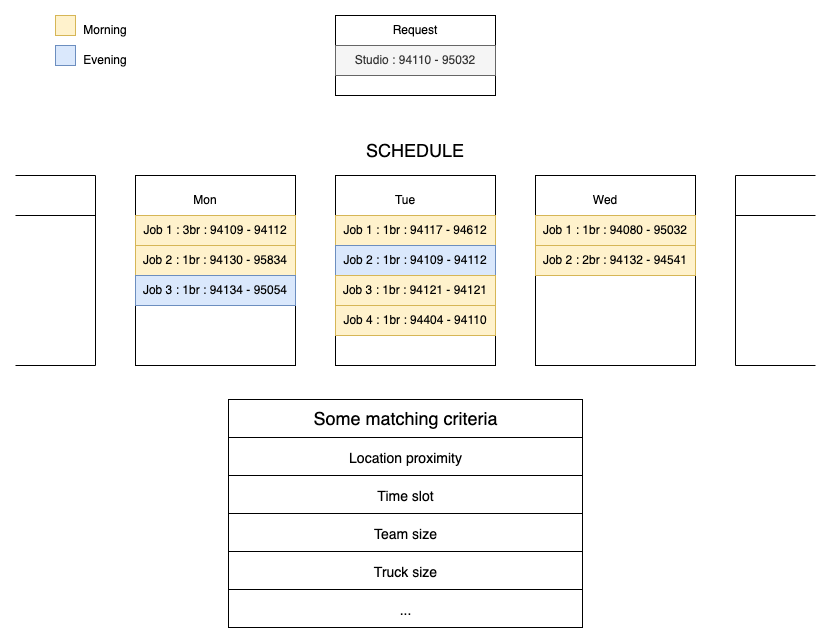

The diagram above was exported from draw.io. Its source (the exported page's mxGraphModel, read from the mxfile embedded in the PNG):
<mxGraphModel dx="1028" dy="675" grid="0" gridSize="10" guides="1" tooltips="1" connect="1" arrows="1" fold="1" page="1" pageScale="1" pageWidth="850" pageHeight="1100" math="0" shadow="0">
  <root>
    <mxCell id="0" />
    <mxCell id="1" parent="0" />
    <mxCell id="n600fGBHstZis4mow5Ko-6" value="" style="rounded=0;whiteSpace=wrap;html=1;" vertex="1" parent="1">
      <mxGeometry x="140" y="200" width="160" height="190" as="geometry" />
    </mxCell>
    <mxCell id="n600fGBHstZis4mow5Ko-7" value="Mon" style="text;html=1;strokeColor=none;fillColor=none;align=center;verticalAlign=middle;whiteSpace=wrap;rounded=0;" vertex="1" parent="1">
      <mxGeometry x="180" y="210" width="60" height="30" as="geometry" />
    </mxCell>
    <mxCell id="n600fGBHstZis4mow5Ko-8" value="" style="rounded=0;whiteSpace=wrap;html=1;" vertex="1" parent="1">
      <mxGeometry x="340" y="200" width="160" height="190" as="geometry" />
    </mxCell>
    <mxCell id="n600fGBHstZis4mow5Ko-9" value="Tue" style="text;html=1;strokeColor=none;fillColor=none;align=center;verticalAlign=middle;whiteSpace=wrap;rounded=0;" vertex="1" parent="1">
      <mxGeometry x="380" y="210" width="60" height="30" as="geometry" />
    </mxCell>
    <mxCell id="n600fGBHstZis4mow5Ko-10" value="" style="rounded=0;whiteSpace=wrap;html=1;" vertex="1" parent="1">
      <mxGeometry x="540" y="200" width="160" height="190" as="geometry" />
    </mxCell>
    <mxCell id="n600fGBHstZis4mow5Ko-11" value="Wed" style="text;html=1;strokeColor=none;fillColor=none;align=center;verticalAlign=middle;whiteSpace=wrap;rounded=0;" vertex="1" parent="1">
      <mxGeometry x="580" y="210" width="60" height="30" as="geometry" />
    </mxCell>
    <mxCell id="n600fGBHstZis4mow5Ko-12" value="" style="rounded=0;whiteSpace=wrap;html=1;" vertex="1" parent="1">
      <mxGeometry x="140" y="240" width="160" height="30" as="geometry" />
    </mxCell>
    <mxCell id="n600fGBHstZis4mow5Ko-13" value="Job 1 : 3br : 94109 - 94112" style="text;html=1;strokeColor=#d6b656;fillColor=#fff2cc;align=center;verticalAlign=middle;whiteSpace=wrap;rounded=0;" vertex="1" parent="1">
      <mxGeometry x="140" y="240" width="160" height="30" as="geometry" />
    </mxCell>
    <mxCell id="n600fGBHstZis4mow5Ko-17" value="" style="rounded=0;whiteSpace=wrap;html=1;" vertex="1" parent="1">
      <mxGeometry x="140" y="270" width="160" height="30" as="geometry" />
    </mxCell>
    <mxCell id="n600fGBHstZis4mow5Ko-14" value="Job 2 : 1br : 94130 - 95834" style="text;html=1;strokeColor=#d6b656;fillColor=#fff2cc;align=center;verticalAlign=middle;whiteSpace=wrap;rounded=0;" vertex="1" parent="1">
      <mxGeometry x="140" y="270" width="160" height="30" as="geometry" />
    </mxCell>
    <mxCell id="n600fGBHstZis4mow5Ko-18" value="" style="rounded=0;whiteSpace=wrap;html=1;" vertex="1" parent="1">
      <mxGeometry x="140" y="300" width="160" height="30" as="geometry" />
    </mxCell>
    <mxCell id="n600fGBHstZis4mow5Ko-15" value="Job 3 : 1br : 94134 - 95054" style="text;html=1;strokeColor=#6c8ebf;fillColor=#dae8fc;align=center;verticalAlign=middle;whiteSpace=wrap;rounded=0;" vertex="1" parent="1">
      <mxGeometry x="140" y="300" width="160" height="30" as="geometry" />
    </mxCell>
    <mxCell id="n600fGBHstZis4mow5Ko-19" value="" style="rounded=0;whiteSpace=wrap;html=1;" vertex="1" parent="1">
      <mxGeometry x="340" y="240" width="160" height="30" as="geometry" />
    </mxCell>
    <mxCell id="n600fGBHstZis4mow5Ko-20" value="Job 1 : 1br : 94117 - 94612" style="text;html=1;strokeColor=#d6b656;fillColor=#fff2cc;align=center;verticalAlign=middle;whiteSpace=wrap;rounded=0;" vertex="1" parent="1">
      <mxGeometry x="340" y="240" width="160" height="30" as="geometry" />
    </mxCell>
    <mxCell id="n600fGBHstZis4mow5Ko-21" value="" style="rounded=0;whiteSpace=wrap;html=1;" vertex="1" parent="1">
      <mxGeometry x="340" y="270" width="160" height="30" as="geometry" />
    </mxCell>
    <mxCell id="n600fGBHstZis4mow5Ko-22" value="Job 2 : 1br : 94109 - 94112" style="text;html=1;strokeColor=#6c8ebf;fillColor=#dae8fc;align=center;verticalAlign=middle;whiteSpace=wrap;rounded=0;" vertex="1" parent="1">
      <mxGeometry x="340" y="270" width="160" height="30" as="geometry" />
    </mxCell>
    <mxCell id="n600fGBHstZis4mow5Ko-23" value="" style="rounded=0;whiteSpace=wrap;html=1;" vertex="1" parent="1">
      <mxGeometry x="340" y="300" width="160" height="30" as="geometry" />
    </mxCell>
    <mxCell id="n600fGBHstZis4mow5Ko-24" value="Job 3 : 1br : 94121 - 94121" style="text;html=1;strokeColor=#d6b656;fillColor=#fff2cc;align=center;verticalAlign=middle;whiteSpace=wrap;rounded=0;" vertex="1" parent="1">
      <mxGeometry x="340" y="300" width="160" height="30" as="geometry" />
    </mxCell>
    <mxCell id="n600fGBHstZis4mow5Ko-25" value="" style="rounded=0;whiteSpace=wrap;html=1;" vertex="1" parent="1">
      <mxGeometry x="540" y="240" width="160" height="30" as="geometry" />
    </mxCell>
    <mxCell id="n600fGBHstZis4mow5Ko-26" value="Job 1 : 1br : 94080 - 95032" style="text;html=1;strokeColor=#d6b656;fillColor=#fff2cc;align=center;verticalAlign=middle;whiteSpace=wrap;rounded=0;" vertex="1" parent="1">
      <mxGeometry x="540" y="240" width="160" height="30" as="geometry" />
    </mxCell>
    <mxCell id="n600fGBHstZis4mow5Ko-27" value="" style="rounded=0;whiteSpace=wrap;html=1;" vertex="1" parent="1">
      <mxGeometry x="540" y="270" width="160" height="30" as="geometry" />
    </mxCell>
    <mxCell id="n600fGBHstZis4mow5Ko-28" value="Job 2 : 2br : 94132 - 94541" style="text;html=1;strokeColor=#d6b656;fillColor=#fff2cc;align=center;verticalAlign=middle;whiteSpace=wrap;rounded=0;" vertex="1" parent="1">
      <mxGeometry x="540" y="270" width="160" height="30" as="geometry" />
    </mxCell>
    <mxCell id="n600fGBHstZis4mow5Ko-31" style="edgeStyle=orthogonalEdgeStyle;rounded=0;orthogonalLoop=1;jettySize=auto;html=1;exitX=0.5;exitY=1;exitDx=0;exitDy=0;" edge="1" parent="1" source="n600fGBHstZis4mow5Ko-6" target="n600fGBHstZis4mow5Ko-6">
      <mxGeometry relative="1" as="geometry" />
    </mxCell>
    <mxCell id="n600fGBHstZis4mow5Ko-32" value="" style="whiteSpace=wrap;html=1;aspect=fixed;fillColor=#fff2cc;strokeColor=#d6b656;" vertex="1" parent="1">
      <mxGeometry x="60" y="40" width="20" height="20" as="geometry" />
    </mxCell>
    <mxCell id="n600fGBHstZis4mow5Ko-33" value="" style="whiteSpace=wrap;html=1;aspect=fixed;fillColor=#dae8fc;strokeColor=#6c8ebf;" vertex="1" parent="1">
      <mxGeometry x="60" y="70" width="20" height="20" as="geometry" />
    </mxCell>
    <mxCell id="n600fGBHstZis4mow5Ko-34" value="Morning" style="text;html=1;strokeColor=none;fillColor=none;align=center;verticalAlign=middle;whiteSpace=wrap;rounded=0;" vertex="1" parent="1">
      <mxGeometry x="80" y="40" width="60" height="30" as="geometry" />
    </mxCell>
    <mxCell id="n600fGBHstZis4mow5Ko-35" value="Evening" style="text;html=1;strokeColor=none;fillColor=none;align=center;verticalAlign=middle;whiteSpace=wrap;rounded=0;" vertex="1" parent="1">
      <mxGeometry x="80" y="70" width="60" height="30" as="geometry" />
    </mxCell>
    <mxCell id="n600fGBHstZis4mow5Ko-36" value="Job 4 : 1br : 94404 - 94110" style="text;html=1;strokeColor=#d6b656;fillColor=#fff2cc;align=center;verticalAlign=middle;whiteSpace=wrap;rounded=0;" vertex="1" parent="1">
      <mxGeometry x="340" y="330" width="160" height="30" as="geometry" />
    </mxCell>
    <mxCell id="n600fGBHstZis4mow5Ko-38" value="" style="endArrow=none;html=1;rounded=0;" edge="1" parent="1">
      <mxGeometry width="50" height="50" relative="1" as="geometry">
        <mxPoint x="820" y="200" as="sourcePoint" />
        <mxPoint x="740" y="200" as="targetPoint" />
      </mxGeometry>
    </mxCell>
    <mxCell id="n600fGBHstZis4mow5Ko-39" value="" style="endArrow=none;html=1;rounded=0;" edge="1" parent="1">
      <mxGeometry width="50" height="50" relative="1" as="geometry">
        <mxPoint x="820" y="390" as="sourcePoint" />
        <mxPoint x="740" y="390" as="targetPoint" />
      </mxGeometry>
    </mxCell>
    <mxCell id="n600fGBHstZis4mow5Ko-40" value="" style="endArrow=none;html=1;rounded=0;" edge="1" parent="1">
      <mxGeometry width="50" height="50" relative="1" as="geometry">
        <mxPoint x="100" y="200" as="sourcePoint" />
        <mxPoint x="20" y="200" as="targetPoint" />
      </mxGeometry>
    </mxCell>
    <mxCell id="n600fGBHstZis4mow5Ko-41" value="" style="endArrow=none;html=1;rounded=0;" edge="1" parent="1">
      <mxGeometry width="50" height="50" relative="1" as="geometry">
        <mxPoint x="100" y="390" as="sourcePoint" />
        <mxPoint x="20" y="390" as="targetPoint" />
      </mxGeometry>
    </mxCell>
    <mxCell id="n600fGBHstZis4mow5Ko-42" value="" style="endArrow=none;html=1;rounded=0;" edge="1" parent="1">
      <mxGeometry width="50" height="50" relative="1" as="geometry">
        <mxPoint x="100" y="390" as="sourcePoint" />
        <mxPoint x="100" y="200" as="targetPoint" />
      </mxGeometry>
    </mxCell>
    <mxCell id="n600fGBHstZis4mow5Ko-43" value="" style="endArrow=none;html=1;rounded=0;" edge="1" parent="1">
      <mxGeometry width="50" height="50" relative="1" as="geometry">
        <mxPoint x="740" y="390" as="sourcePoint" />
        <mxPoint x="740" y="200" as="targetPoint" />
      </mxGeometry>
    </mxCell>
    <mxCell id="n600fGBHstZis4mow5Ko-44" value="" style="rounded=0;whiteSpace=wrap;html=1;" vertex="1" parent="1">
      <mxGeometry x="340" y="40" width="160" height="80" as="geometry" />
    </mxCell>
    <mxCell id="n600fGBHstZis4mow5Ko-45" value="Request" style="text;html=1;strokeColor=none;fillColor=none;align=center;verticalAlign=middle;whiteSpace=wrap;rounded=0;" vertex="1" parent="1">
      <mxGeometry x="390" y="40" width="60" height="30" as="geometry" />
    </mxCell>
    <mxCell id="n600fGBHstZis4mow5Ko-46" value="Studio : 94110 - 95032" style="text;html=1;align=center;verticalAlign=middle;whiteSpace=wrap;rounded=0;fillColor=#f5f5f5;fontColor=#333333;strokeColor=#666666;" vertex="1" parent="1">
      <mxGeometry x="340" y="70" width="160" height="30" as="geometry" />
    </mxCell>
    <mxCell id="n600fGBHstZis4mow5Ko-47" value="&lt;font style=&quot;font-size: 18px&quot;&gt;SCHEDULE&lt;/font&gt;" style="text;html=1;strokeColor=none;fillColor=none;align=center;verticalAlign=middle;whiteSpace=wrap;rounded=0;" vertex="1" parent="1">
      <mxGeometry x="365" y="160" width="110" height="30" as="geometry" />
    </mxCell>
    <mxCell id="n600fGBHstZis4mow5Ko-48" value="" style="endArrow=none;html=1;rounded=0;fontSize=18;" edge="1" parent="1">
      <mxGeometry width="50" height="50" relative="1" as="geometry">
        <mxPoint x="20" y="240" as="sourcePoint" />
        <mxPoint x="100" y="240" as="targetPoint" />
      </mxGeometry>
    </mxCell>
    <mxCell id="n600fGBHstZis4mow5Ko-49" value="" style="endArrow=none;html=1;rounded=0;fontSize=18;" edge="1" parent="1">
      <mxGeometry width="50" height="50" relative="1" as="geometry">
        <mxPoint x="740" y="240" as="sourcePoint" />
        <mxPoint x="820" y="240" as="targetPoint" />
      </mxGeometry>
    </mxCell>
    <mxCell id="n600fGBHstZis4mow5Ko-59" value="" style="rounded=0;whiteSpace=wrap;html=1;shadow=0;glass=0;sketch=0;fontSize=18;" vertex="1" parent="1">
      <mxGeometry x="233" y="424" width="354" height="38" as="geometry" />
    </mxCell>
    <mxCell id="n600fGBHstZis4mow5Ko-60" value="&lt;font style=&quot;font-size: 18px&quot;&gt;Some matching criteria&lt;/font&gt;" style="text;html=1;strokeColor=none;fillColor=none;align=center;verticalAlign=middle;whiteSpace=wrap;rounded=0;shadow=0;glass=0;sketch=0;fontSize=18;" vertex="1" parent="1">
      <mxGeometry x="295.5" y="428" width="229" height="30" as="geometry" />
    </mxCell>
    <mxCell id="n600fGBHstZis4mow5Ko-61" value="" style="rounded=0;whiteSpace=wrap;html=1;shadow=0;glass=0;sketch=0;fontSize=18;" vertex="1" parent="1">
      <mxGeometry x="233" y="462" width="354" height="38" as="geometry" />
    </mxCell>
    <mxCell id="n600fGBHstZis4mow5Ko-62" value="&lt;font style=&quot;font-size: 14px&quot;&gt;Location proximity&lt;/font&gt;" style="text;html=1;strokeColor=none;fillColor=none;align=center;verticalAlign=middle;whiteSpace=wrap;rounded=0;shadow=0;glass=0;sketch=0;fontSize=18;" vertex="1" parent="1">
      <mxGeometry x="295.5" y="466" width="229" height="30" as="geometry" />
    </mxCell>
    <mxCell id="n600fGBHstZis4mow5Ko-63" value="" style="rounded=0;whiteSpace=wrap;html=1;shadow=0;glass=0;sketch=0;fontSize=18;" vertex="1" parent="1">
      <mxGeometry x="233" y="500" width="354" height="38" as="geometry" />
    </mxCell>
    <mxCell id="n600fGBHstZis4mow5Ko-64" value="&lt;span style=&quot;font-size: 14px&quot;&gt;Time slot&lt;/span&gt;" style="text;html=1;strokeColor=none;fillColor=none;align=center;verticalAlign=middle;whiteSpace=wrap;rounded=0;shadow=0;glass=0;sketch=0;fontSize=18;" vertex="1" parent="1">
      <mxGeometry x="295.5" y="504" width="229" height="30" as="geometry" />
    </mxCell>
    <mxCell id="n600fGBHstZis4mow5Ko-65" value="" style="rounded=0;whiteSpace=wrap;html=1;shadow=0;glass=0;sketch=0;fontSize=18;" vertex="1" parent="1">
      <mxGeometry x="233" y="538" width="354" height="38" as="geometry" />
    </mxCell>
    <mxCell id="n600fGBHstZis4mow5Ko-66" value="&lt;font style=&quot;font-size: 14px&quot;&gt;Team size&lt;/font&gt;" style="text;html=1;strokeColor=none;fillColor=none;align=center;verticalAlign=middle;whiteSpace=wrap;rounded=0;shadow=0;glass=0;sketch=0;fontSize=18;" vertex="1" parent="1">
      <mxGeometry x="295.5" y="542" width="229" height="30" as="geometry" />
    </mxCell>
    <mxCell id="n600fGBHstZis4mow5Ko-67" value="" style="rounded=0;whiteSpace=wrap;html=1;shadow=0;glass=0;sketch=0;fontSize=18;" vertex="1" parent="1">
      <mxGeometry x="233" y="576" width="354" height="38" as="geometry" />
    </mxCell>
    <mxCell id="n600fGBHstZis4mow5Ko-68" value="&lt;font style=&quot;font-size: 14px&quot;&gt;Truck size&lt;/font&gt;" style="text;html=1;strokeColor=none;fillColor=none;align=center;verticalAlign=middle;whiteSpace=wrap;rounded=0;shadow=0;glass=0;sketch=0;fontSize=18;" vertex="1" parent="1">
      <mxGeometry x="295.5" y="580" width="229" height="30" as="geometry" />
    </mxCell>
    <mxCell id="n600fGBHstZis4mow5Ko-69" value="" style="rounded=0;whiteSpace=wrap;html=1;shadow=0;glass=0;sketch=0;fontSize=18;" vertex="1" parent="1">
      <mxGeometry x="233" y="614" width="354" height="38" as="geometry" />
    </mxCell>
    <mxCell id="n600fGBHstZis4mow5Ko-70" value="&lt;font style=&quot;font-size: 14px&quot;&gt;...&lt;/font&gt;" style="text;html=1;strokeColor=none;fillColor=none;align=center;verticalAlign=middle;whiteSpace=wrap;rounded=0;shadow=0;glass=0;sketch=0;fontSize=18;" vertex="1" parent="1">
      <mxGeometry x="295.5" y="618" width="229" height="30" as="geometry" />
    </mxCell>
  </root>
</mxGraphModel>